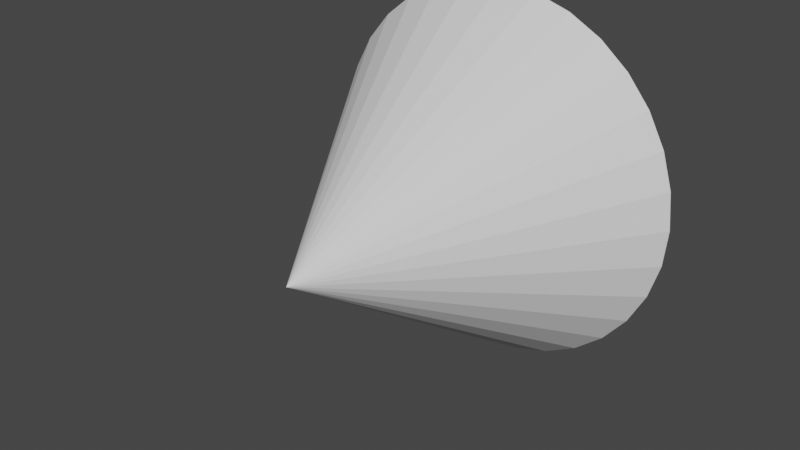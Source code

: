 # Source: muzzle_flash.blend  (saved by Blender 3.6.13; exported with 4.5.12 LTS)
import bpy
from mathutils import Matrix  # noqa: F401  (used for matrix-valued properties, if any)

bpy.ops.wm.read_factory_settings(use_empty=True)
scene = bpy.context.scene
scene.name = 'Scene'

# ---- collections
col_collection = bpy.data.collections.new('Collection'); scene.collection.children.link(col_collection)

# ---- world
world_world = bpy.data.worlds.new('World'); scene.world = world_world
world_world.use_nodes = True; world_world.node_tree.nodes.clear()
_N = world_world.node_tree.nodes; _L = world_world.node_tree.links
n0 = _N.new('ShaderNodeOutputWorld'); n0.name = 'World Output'; n0.location = (300, 300)
n1 = _N.new('ShaderNodeBackground'); n1.name = 'Background'; n1.location = (10, 300)
n1.inputs[0].default_value = (0.05088, 0.05088, 0.05088, 1.0)
_L.new(n1.outputs[0], n0.inputs[0])
n0.is_active_output = True
world_world.color = (0.05088, 0.05088, 0.05088)
world_world.use_sun_shadow = False
world_world.sun_shadow_jitter_overblur = 0.0

# ---- meshes
me_cone = bpy.data.meshes.new('Cone')
me_cone.from_pydata([(0.0, 0.3, 0.2), (0.03902, 0.3, 0.1962), (0.07654, 0.3, 0.1848), (0.1111, 0.3, 0.1663), (0.1414, 0.3, 0.1414), (0.1663, 0.3, 0.1111), (0.1848, 0.3, 0.07654), (0.1962, 0.3, 0.03902), (0.2, 0.3, 6.557e-09), (0.1962, 0.3, -0.03902), (0.1848, 0.3, -0.07654), (0.1663, 0.3, -0.1111), (0.1414, 0.3, -0.1414), (0.1111, 0.3, -0.1663), (0.07654, 0.3, -0.1848), (0.03902, 0.3, -0.1962), (0.0, 0.3, -0.2), (-0.03902, 0.3, -0.1962), (-0.07654, 0.3, -0.1848), (-0.1111, 0.3, -0.1663), (-0.1414, 0.3, -0.1414), (-0.1663, 0.3, -0.1111), (-0.1848, 0.3, -0.07654), (-0.1962, 0.3, -0.03902), (-0.2, 0.3, 6.557e-09), (-0.1962, 0.3, 0.03902), (-0.1848, 0.3, 0.07654), (-0.1663, 0.3, 0.1111), (-0.1414, 0.3, 0.1414), (-0.1111, 0.3, 0.1663), (-0.07654, 0.3, 0.1848), (-0.03902, 0.3, 0.1962), (0.0, 0.0, -6.557e-09)], [], [(0, 32, 1), (1, 32, 2), (2, 32, 3), (3, 32, 4), (4, 32, 5), (5, 32, 6), (6, 32, 7), (7, 32, 8), (8, 32, 9), (9, 32, 10), (10, 32, 11), (11, 32, 12), (12, 32, 13), (13, 32, 14), (14, 32, 15), (15, 32, 16), (16, 32, 17), (17, 32, 18), (18, 32, 19), (19, 32, 20), (20, 32, 21), (21, 32, 22), (22, 32, 23), (23, 32, 24), (24, 32, 25), (25, 32, 26), (26, 32, 27), (27, 32, 28), (28, 32, 29), (29, 32, 30), (0, 1, 2, 3, 4, 5, 6, 7, 8, 9, 10, 11, 12, 13, 14, 15, 16, 17, 18, 19, 20, 21, 22, 23, 24, 25, 26, 27, 28, 29, 30, 31), (30, 32, 31), (31, 32, 0)])
_uv = me_cone.uv_layers.new(name='UVMap')
_uv.uv.foreach_set('vector', [0.25, 0.49, 0.25, 0.25, 0.2968, 0.4854, 0.2968, 0.4854, 0.25, 0.25, 0.3418, 0.4717, 0.3418, 0.4717, 0.25, 0.25, 0.3833, 0.4496, 0.3833, 0.4496, 0.25, 0.25, 0.4197, 0.4197, 0.4197, 0.4197, 0.25, 0.25, 0.4496, 0.3833, 0.4496, 0.3833, 0.25, 0.25, 0.4717, 0.3418, 0.4717, 0.3418, 0.25, 0.25, 0.4854, 0.2968, 0.4854, 0.2968, 0.25, 0.25, 0.49, 0.25, 0.49, 0.25, 0.25, 0.25, 0.4854, 0.2032, 0.4854, 0.2032, 0.25, 0.25, 0.4717, 0.1582, 0.4717, 0.1582, 0.25, 0.25, 0.4496, 0.1167, 0.4496, 0.1167, 0.25, 0.25, 0.4197, 0.08029, 0.4197, 0.08029, 0.25, 0.25, 0.3833, 0.05045, 0.3833, 0.05045, 0.25, 0.25, 0.3418, 0.02827, 0.3418, 0.02827, 0.25, 0.25, 0.2968, 0.01461, 0.2968, 0.01461, 0.25, 0.25, 0.25, 0.01, 0.25, 0.01, 0.25, 0.25, 0.2032, 0.01461, 0.2032, 0.01461, 0.25, 0.25, 0.1582, 0.02827, 0.1582, 0.02827, 0.25, 0.25, 0.1167, 0.05045, 0.1167, 0.05045, 0.25, 0.25, 0.08029, 0.08029, 0.08029, 0.08029, 0.25, 0.25, 0.05045, 0.1167, 0.05045, 0.1167, 0.25, 0.25, 0.02827, 0.1582, 0.02827, 0.1582, 0.25, 0.25, 0.01461, 0.2032, 0.01461, 0.2032, 0.25, 0.25, 0.01, 0.25, 0.01, 0.25, 0.25, 0.25, 0.01461, 0.2968, 0.01461, 0.2968, 0.25, 0.25, 0.02827, 0.3418, 0.02827, 0.3418, 0.25, 0.25, 0.05045, 0.3833, 0.05045, 0.3833, 0.25, 0.25, 0.08029, 0.4197, 0.08029, 0.4197, 0.25, 0.25, 0.1167, 0.4496, 0.1167, 0.4496, 0.25, 0.25, 0.1582, 0.4717, 0.75, 0.49, 0.7968, 0.4854, 0.8418, 0.4717, 0.8833, 0.4496, 0.9197, 0.4197, 0.9496, 0.3833, 0.9717, 0.3418, 0.9854, 0.2968, 0.99, 0.25, 0.9854, 0.2032, 0.9717, 0.1582, 0.9496, 0.1167, 0.9197, 0.08029, 0.8833, 0.05045, 0.8418, 0.02827, 0.7968, 0.01461, 0.75, 0.01, 0.7032, 0.01461, 0.6582, 0.02827, 0.6167, 0.05045, 0.5803, 0.08029, 0.5504, 0.1167, 0.5283, 0.1582, 0.5146, 0.2032, 0.51, 0.25, 0.5146, 0.2968, 0.5283, 0.3418, 0.5504, 0.3833, 0.5803, 0.4197, 0.6167, 0.4496, 0.6582, 0.4717, 0.7032, 0.4854, 0.1582, 0.4717, 0.25, 0.25, 0.2032, 0.4854, 0.2032, 0.4854, 0.25, 0.25, 0.25, 0.49])
me_cone.update()

# ---- objects
ob_cone = bpy.data.objects.new('Cone', me_cone)

# ---- transforms, parenting, visibility, modifiers, constraints
ob_cone.location = (0.0, 0.0, 0.0)

# ---- collection membership
col_collection.objects.link(ob_cone)

# ---- scene / render settings (as saved in the file)
scene.frame_start = 1; scene.frame_end = 250; scene.frame_set(1)
scene.render.engine = 'BLENDER_EEVEE_NEXT'
scene.cycles.sampling_pattern = 'TABULATED_SOBOL'
scene.view_settings.view_transform = 'Filmic'
bpy.context.view_layer.update()

# ---- added for rendering (the .blend has no active camera and no usable light): camera, sun
cam_auto = bpy.data.cameras.new('AutoCamera')
cam_auto.lens = 50.0
cam_auto.sensor_width = 36.0
cam_auto.clip_end = 1000.0
ob_auto_camera = bpy.data.objects.new('AutoCamera', cam_auto)
scene.collection.objects.link(ob_auto_camera)
ob_auto_camera.location = (0.592433, -0.560919, 0.473946)
ob_auto_camera.rotation_euler = (1.09748, -7.21219e-08, 0.694738)
scene.camera = ob_auto_camera
light_auto_sun = bpy.data.lights.new('AutoSun', 'SUN')
light_auto_sun.energy = 3.0
light_auto_sun.angle = 0.0523599
ob_auto_sun = bpy.data.objects.new('AutoSun', light_auto_sun)
scene.collection.objects.link(ob_auto_sun)
ob_auto_sun.rotation_euler = (0.872665, 0.174533, 0.523599)
bpy.context.view_layer.update()
